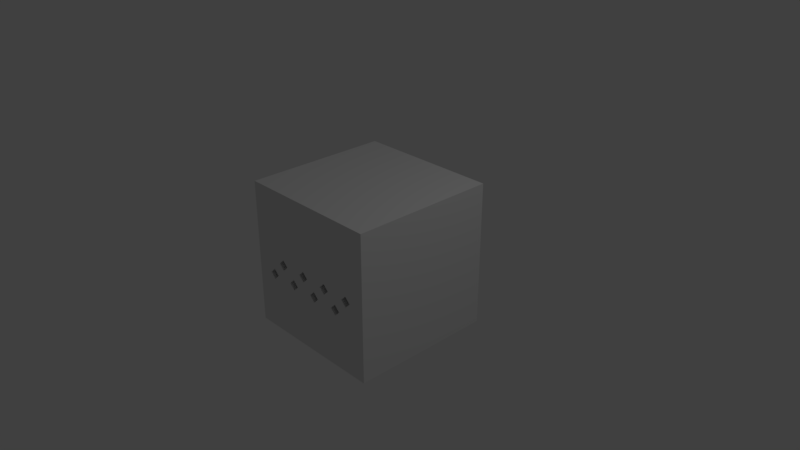 # Source: iovCage.blend  (saved by Blender 2.79.0; exported with 4.5.12 LTS)
import bpy
from mathutils import Matrix  # noqa: F401  (used for matrix-valued properties, if any)

bpy.ops.wm.read_factory_settings(use_empty=True)
scene = bpy.context.scene
scene.name = 'Scene'

# ---- collections
col_collection_1 = bpy.data.collections.new('Collection 1'); scene.collection.children.link(col_collection_1)

# ---- materials (node trees are filled in below, after node groups)
mat_material = bpy.data.materials.new('Material')
mat_material.alpha_threshold = 0.0
mat_material.use_transparent_shadow = False
mat_material.roughness = 0.5
mat_material.line_color = (0.0, 0.0, 0.0, 1.0)

# ---- material node trees

# ---- world
world_world = bpy.data.worlds.new('World'); scene.world = world_world
world_world.color = (0.05088, 0.05088, 0.05088)
world_world.use_sun_shadow = False
world_world.sun_shadow_jitter_overblur = 0.0
world_world.cycles.sampling_method = 'MANUAL'

# ---- cameras
cam_camera = bpy.data.cameras.new('Camera')
cam_camera.clip_end = 100.0
cam_camera.lens = 35.0
cam_camera.sensor_width = 32.0
cam_camera.sensor_height = 18.0
cam_camera.ortho_scale = 7.314
cam_camera.dof.focus_distance = 0.0
cam_camera.dof.aperture_fstop = 128.0

# ---- lights
light_lamp = bpy.data.lights.new('Lamp', 'POINT')
light_lamp.transmission_factor = 0.0
light_lamp.cutoff_distance = 30.0
light_lamp.energy = 100.0
light_lamp.shadow_buffer_clip_start = 1.001
light_lamp.shadow_soft_size = 0.1
light_lamp.shadow_maximum_resolution = 0.006
light_lamp.use_absolute_resolution = True

# ---- meshes
me_cube = bpy.data.meshes.new('Cube')
me_cube.from_pydata([(-0.9174, 0.9268, -0.9158), (0.9142, 0.9268, -0.9158), (0.9142, -0.9048, -0.9158), (-0.9174, -0.9048, -0.9158), (-0.9174, 0.9268, 0.9158), (0.9142, 0.9268, 0.9158), (0.9142, -0.9048, 0.9158), (-0.9174, -0.9048, 0.9158), (-1.002, 1.011, -1.0), (0.9984, 1.011, -1.0), (0.9984, -0.989, -1.0), (-1.002, -0.989, -1.0), (-1.002, 1.011, 1.0), (0.9984, 1.011, 1.0), (0.9984, -0.989, 1.0), (-1.002, -0.989, 1.0), (0.0984, -0.989, -0.2756), (0.0984, 1.011, -0.2756), (0.0984, -0.9048, -0.2756), (0.0984, 0.9268, -0.2756), (0.02277, -0.989, -0.2), (0.02277, 1.011, -0.2), (0.02277, -0.9048, -0.2), (0.02277, 0.9268, -0.2), (0.774, -0.989, -7.451e-08), (0.774, 1.011, 7.451e-08), (0.774, -0.9048, -6.706e-08), (0.774, 0.9268, 6.706e-08), (0.6984, -0.989, 0.07563), (0.6984, 1.011, 0.07563), (0.6984, -0.9048, 0.07563), (0.6984, 0.9268, 0.07563), (0.4984, -0.989, -0.1244), (0.4984, 1.011, -0.1244), (0.4984, -0.9048, -0.1244), (0.4984, 0.9268, -0.1244), (0.574, -0.989, -0.2), (0.574, 1.011, -0.2), (0.574, -0.9048, -0.2), (0.574, 0.9268, -0.2), (0.6228, -0.989, -8.196e-08), (0.6228, 1.011, 6.706e-08), (0.6228, -0.9048, -7.451e-08), (0.6228, 0.9268, 5.96e-08), (0.4984, -0.989, -0.2756), (0.4984, 1.011, -0.2756), (0.4984, -0.9048, -0.2756), (0.4984, 0.9268, -0.2756), (0.4228, -0.989, -0.2), (0.4228, 1.011, -0.2), (0.4228, -0.9048, -0.2), (0.4228, 0.9268, -0.2), (0.174, -0.989, -0.2), (0.174, 1.011, -0.2), (0.174, -0.9048, -0.2), (0.174, 0.9268, -0.2), (0.0984, -0.989, -0.1244), (0.0984, 1.011, -0.1244), (0.0984, -0.9048, -0.1244), (0.0984, 0.9268, -0.1244), (-0.226, -0.989, -0.2), (-0.226, 1.011, -0.2), (-0.226, -0.9048, -0.2), (-0.226, 0.9268, -0.2), (-0.3016, -0.989, -0.1244), (-0.3016, 1.011, -0.1244), (-0.3016, -0.9048, -0.1244), (-0.3016, 0.9268, -0.1244), (-0.5016, -0.989, 0.07563), (-0.5016, 1.011, 0.07563), (-0.5016, -0.9048, 0.07563), (-0.5016, 0.9268, 0.07563), (-0.5772, -0.989, -8.196e-08), (-0.5772, 1.011, 6.706e-08), (-0.5772, -0.9048, -7.451e-08), (-0.5772, 0.9268, 5.96e-08), (-0.3772, -0.989, -0.2), (-0.3772, 1.011, -0.2), (-0.3772, -0.9048, -0.2), (-0.3772, 0.9268, -0.2), (0.6984, -0.989, -0.07563), (0.6984, 1.011, -0.07563), (0.6984, -0.9048, -0.07563), (0.6984, 0.9268, -0.07563), (-0.626, -0.989, -0.2), (-0.626, 1.011, -0.2), (-0.626, -0.9048, -0.2), (-0.626, 0.9268, -0.2), (-0.7016, -0.989, -0.2756), (-0.7016, 1.011, -0.2756), (-0.7016, -0.9048, -0.2756), (-0.7016, 0.9268, -0.2756), (-0.7016, -0.989, -0.1244), (-0.7016, 1.011, -0.1244), (-0.7016, -0.9048, -0.1244), (-0.7016, 0.9268, -0.1244), (-0.7772, -0.989, -0.2), (-0.7772, 1.011, -0.2), (-0.7772, -0.9048, -0.2), (-0.7772, 0.9268, -0.2), (-0.1016, -0.989, 0.07563), (-0.1016, 1.011, 0.07563), (-0.1016, -0.9048, 0.07563), (-0.1016, 0.9268, 0.07563), (-0.02598, -0.989, -7.451e-08), (-0.02598, 1.011, 7.451e-08), (-0.02598, -0.9048, -6.706e-08), (-0.02598, 0.9268, 6.706e-08), (-0.1016, -0.989, -0.07563), (-0.1016, 1.011, -0.07563), (-0.1016, -0.9048, -0.07563), (-0.1016, 0.9268, -0.07563), (-0.1772, -0.989, -8.196e-08), (-0.1772, 1.011, 6.706e-08), (-0.1772, -0.9048, -7.451e-08), (-0.1772, 0.9268, 5.96e-08), (0.2984, -0.989, 0.07563), (0.2984, 1.011, 0.07563), (0.2984, -0.9048, 0.07563), (0.2984, 0.9268, 0.07563), (0.374, -0.989, -7.451e-08), (0.374, 1.011, 7.451e-08), (0.374, -0.9048, -6.706e-08), (0.374, 0.9268, 6.706e-08), (0.2228, -0.989, -8.196e-08), (0.2228, 1.011, 6.706e-08), (0.2228, -0.9048, -7.451e-08), (0.2228, 0.9268, 5.96e-08), (-0.426, -0.989, -7.451e-08), (-0.426, 1.011, 7.451e-08), (-0.426, -0.9048, -6.706e-08), (-0.426, 0.9268, 6.706e-08), (-0.5016, -0.989, -0.07563), (-0.5016, 1.011, -0.07563), (-0.5016, -0.9048, -0.07563), (-0.5016, 0.9268, -0.07563), (0.2984, -0.989, -0.07563), (0.2984, 1.011, -0.07563), (0.2984, -0.9048, -0.07563), (0.2984, 0.9268, -0.07563), (-0.6852, -0.9048, -0.1408), (-0.3016, -0.989, -0.2756), (-0.3016, 1.011, -0.2756), (-0.3016, -0.9048, -0.2756), (-0.3016, 0.9268, -0.2756)], [], [(0, 3, 2, 1), (4, 5, 6, 7), (0, 99, 95, 87, 79, 67, 63, 23, 59, 55, 51, 35, 39, 1, 5, 27, 83, 43, 123, 139, 127, 107, 111, 115, 131, 135, 75, 4), (1, 2, 6, 5), (2, 26, 30, 42, 122, 118, 126, 106, 102, 114, 130, 70, 74, 140, 94, 98, 3, 7, 6), (4, 7, 3, 0), (8, 9, 10, 11), (12, 15, 14, 13), (8, 12, 73, 133, 129, 113, 109, 105, 125, 137, 121, 41, 81, 25, 13, 9, 37, 33, 49, 53, 57, 21, 61, 65, 77, 85, 93, 97), (9, 13, 14, 10), (10, 14, 15, 72, 68, 128, 112, 100, 104, 124, 116, 120, 40, 28, 24), (12, 8, 11, 15), (48, 50, 34, 32), (51, 49, 33, 35), (32, 34, 38, 36), (35, 33, 37, 39), (76, 78, 66, 64), (79, 77, 65, 67), (80, 82, 42, 40), (83, 81, 41, 43), (141, 143, 78, 76), (144, 142, 77, 79), (60, 62, 143, 141), (63, 61, 142, 144), (112, 114, 102, 100), (115, 113, 101, 103), (72, 74, 70, 68), (75, 73, 69, 71), (68, 70, 130, 128), (71, 69, 129, 131), (36, 38, 46, 44), (39, 37, 45, 47), (100, 102, 106, 104), (103, 101, 105, 107), (88, 90, 98, 96), (91, 89, 97, 99), (56, 58, 54, 52), (59, 57, 53, 55), (132, 134, 74, 72), (135, 133, 73, 75), (40, 42, 30, 28), (43, 41, 29, 31), (97, 89, 85, 77, 142, 61, 21, 17, 53, 49, 45, 37, 9, 8), (13, 25, 29, 41, 121, 117, 125, 105, 101, 113, 129, 69, 73, 12), (80, 36, 44, 48, 52, 16, 20, 60, 141, 76, 84, 88, 96, 11, 10, 24), (11, 96, 92, 84, 76, 64, 60, 20, 56, 52, 48, 32, 36, 80, 40, 120, 136, 124, 104, 108, 112, 128, 132, 72, 15), (24, 26, 82, 80), (27, 25, 81, 83), (44, 46, 50, 48), (47, 45, 49, 51), (128, 130, 134, 132), (131, 129, 133, 135), (84, 86, 90, 88), (87, 85, 89, 91), (92, 94, 140, 86, 84), (95, 93, 85, 87), (108, 110, 114, 112), (111, 109, 113, 115), (64, 66, 62, 60), (67, 65, 61, 63), (120, 122, 138, 136), (123, 121, 137, 139), (104, 106, 110, 108), (107, 105, 109, 111), (96, 98, 94, 92), (99, 97, 93, 95), (20, 22, 58, 56), (23, 21, 57, 59), (28, 30, 26, 24), (31, 29, 25, 27), (124, 126, 118, 116), (127, 125, 117, 119), (3, 98, 90, 86, 78, 143, 62, 22, 18, 54, 50, 46, 38, 2), (38, 34, 50, 54, 58, 22, 62, 66, 78, 86, 140, 74, 134, 130, 114, 110, 106, 126, 138, 122, 42, 82, 26, 2), (116, 118, 122, 120), (119, 117, 121, 123), (52, 54, 18, 16), (55, 53, 17, 19), (4, 75, 71, 131, 115, 103, 107, 127, 119, 123, 43, 31, 27, 5), (1, 39, 47, 51, 55, 19, 23, 63, 144, 79, 87, 91, 99, 0), (16, 18, 22, 20), (19, 17, 21, 23), (136, 138, 126, 124), (139, 137, 125, 127)])
_uv = me_cube.uv_layers.new(name='UVMap')
_uv.uv.foreach_set('vector', [0.0, 0.0, 0.0, 0.0, 0.0, 0.0, 0.0, 0.0, 0.0, 0.0, 0.0, 0.0, 0.0, 0.0, 0.0, 0.0, 0.0, 0.0, 0.07648, 0.3908, 0.1177, 0.4321, 0.159, 0.3908, 0.2947, 0.3908, 0.336, 0.4321, 0.3772, 0.3908, 0.5129, 0.3908, 0.5542, 0.4321, 0.5955, 0.3908, 0.7312, 0.3908, 0.7724, 0.4321, 0.8137, 0.3908, 0.9993, 0.0, 0.9993, 1.0, 0.9228, 0.5, 0.8815, 0.4587, 0.8403, 0.5, 0.7046, 0.5, 0.6633, 0.4587, 0.622, 0.5, 0.4863, 0.5, 0.4451, 0.4587, 0.4038, 0.5, 0.2681, 0.5, 0.2269, 0.4587, 0.1856, 0.5, 2.384e-07, 1.0, 0.0, 0.0, 0.0, 0.0, 0.0, 0.0, 0.0, 0.0, 0.0, 0.0, 0.0, 0.0, 0.0, 0.0, 0.0, 0.0, 0.0, 0.0, 0.0, 0.0, 0.0, 0.0, 0.0, 0.0, 0.0, 0.0, 0.0, 0.0, 0.0, 0.0, 0.0, 0.0, 0.0, 0.0, 0.0, 0.0, 0.0, 0.0, 0.0, 0.0, 0.0, 0.0, 0.0, 0.0, 0.0, 0.0, 0.0, 0.0, 0.0, 0.0, 0.0, 0.0, 0.0, 0.0, 0.0, 0.0, 0.0, 0.0, 0.0, 0.0, 0.0, 0.0, 0.0, 0.0, 0.0, 0.0, 0.0, 0.0, 0.0, 0.0, 0.0, 0.0, 0.0, 0.0, 0.0, 0.0, 0.0, 0.0, 0.0, 0.0, 0.0, 0.0, 0.0, 0.0, 0.0, 0.0, 0.0, 0.0, 0.0, 0.0, 0.0, 0.0, 0.0, 0.0, 0.0, 0.0, 0.0, 0.0, 0.0, 0.0, 0.0, 0.0, 0.0, 0.0, 0.0, 0.0, 0.0, 0.0, 0.0, 0.0, 0.0, 0.0, 0.0, 0.0, 0.0, 0.0, 0.0, 0.0, 0.0, 0.0, 0.0, 0.0, 0.0, 0.0, 0.0, 0.0, 0.0, 0.0, 0.0, 0.0, 0.0, 0.0, 0.0, 0.0, 0.0, 0.0, 0.0, 0.0, 0.0, 0.0, 0.0, 0.0, 0.0, 0.0, 0.0, 0.0, 0.0, 0.0, 0.0, 0.0, 0.0, 0.0, 0.0, 0.0, 0.0, 0.0, 0.0, 0.0, 0.0, 0.0, 0.0, 0.0, 0.0, 0.0, 0.0, 0.0, 0.0, 0.0, 0.0, 0.0, 0.0, 0.0, 0.0, 0.0, 0.0, 0.0, 0.0, 0.0, 0.0, 0.0, 0.0, 0.0, 0.0, 0.0, 0.0, 0.0, 0.0, 0.0, 0.0, 0.0, 0.0, 0.0, 0.0, 0.0, 0.0, 0.0, 0.0, 0.0, 0.0, 0.0, 0.0, 0.0, 0.0, 0.0, 0.0, 0.0, 0.0, 0.0, 0.0, 0.0, 0.0, 0.0, 0.0, 0.0, 0.0, 0.0, 0.0, 0.0, 0.0, 0.0, 0.0, 0.0, 0.0, 0.0, 0.0, 0.0, 0.0, 0.0, 0.0, 0.0, 0.0, 0.0, 0.0, 0.0, 0.0, 0.0, 0.0, 0.0, 0.0, 0.0, 0.0, 0.0, 0.0, 0.0, 0.0, 0.0, 0.0, 0.0, 0.0, 0.0, 0.0, 0.0, 0.0, 0.0, 0.0, 0.0, 0.0, 0.0, 0.0, 0.0, 0.0, 0.0, 0.0, 0.0, 0.0, 0.0, 0.0, 0.0, 0.0, 0.0, 0.0, 0.0, 0.0, 0.0, 0.0, 0.0, 0.0, 0.0, 0.0, 0.0, 0.0, 0.0, 0.0, 0.0, 0.0, 0.0, 0.0, 0.0, 0.0, 0.0, 0.0, 0.0, 0.0, 0.0, 0.0, 0.0, 0.0, 0.0, 0.0, 0.0, 0.0, 0.0, 0.0, 0.0, 0.0, 0.0, 0.0, 0.0, 0.0, 0.0, 0.0, 0.0, 0.0, 0.0, 0.0, 0.0, 0.0, 0.0, 0.0, 0.0, 0.0, 0.0, 0.0, 0.0, 0.0, 0.0, 0.0, 0.0, 0.0, 0.0, 0.0, 0.0, 0.0, 0.0, 0.0, 0.0, 0.0, 0.0, 0.0, 0.0, 0.0, 0.0, 0.0, 0.0, 0.0, 0.0, 0.0, 0.0, 0.0, 0.0, 0.0, 0.0, 0.0, 0.0, 0.0, 0.0, 0.0, 0.0, 0.0, 0.0, 0.0, 0.0, 0.0, 0.0, 0.0, 0.0, 0.0, 0.0, 0.0, 0.0, 0.0, 0.0, 0.0, 0.0, 0.0, 0.0, 0.0, 0.0, 0.0, 0.0, 0.0, 0.0, 0.0, 0.0, 0.0, 0.0, 0.0, 0.0, 0.0, 0.0, 0.0, 0.0, 0.0, 0.0, 0.0, 0.0, 0.0, 0.0, 0.0, 0.0, 0.0, 0.0, 0.0, 0.0, 0.0, 0.0, 0.0, 0.0, 0.0, 0.0, 0.0, 0.0, 0.0, 0.0, 0.0, 0.0, 0.0, 0.0, 0.0, 0.0, 0.0, 0.0, 0.0, 0.0, 0.0, 0.0, 0.0, 0.0, 0.0, 0.0, 0.0, 0.0, 0.0, 0.0, 0.0, 0.0, 0.0, 0.0, 0.0, 0.0, 0.0, 0.0, 0.0, 0.0, 0.0, 0.0, 0.0, 0.0, 0.0, 0.0, 0.0, 0.0, 0.0, 0.0, 0.0, 0.0, 0.0, 0.0, 0.0, 0.0, 0.0, 0.0, 0.0, 0.0, 0.0, 0.0, 0.0, 0.0, 0.0, 0.0, 0.0, 0.0, 0.0, 0.0, 0.0, 0.0, 0.0, 0.0, 0.0, 0.0, 0.0, 0.0, 0.0, 0.0, 0.0, 0.0, 0.0, 0.0, 0.0, 0.0, 0.0, 0.0, 0.0, 0.0, 0.0, 0.0, 0.0, 0.0, 0.0, 0.0, 0.0, 0.0, 0.0, 0.0, 0.0, 0.0, 0.0, 0.0, 0.0, 0.0, 0.0, 0.0, 0.0, 0.0, 0.0, 0.0, 0.0, 0.0, 0.0, 0.0, 0.0, 0.0, 0.0, 0.0, 0.0, 0.0, 0.0, 0.0, 0.0, 0.0, 0.0, 0.0, 0.0, 0.0, 0.0, 0.0, 0.0, 0.0, 0.0, 0.0, 0.0, 0.0, 0.0, 0.0, 0.0, 0.0, 0.0, 0.0, 0.0, 0.0, 0.0, 0.0, 0.0, 0.0, 0.0, 0.0, 0.0, 0.0, 0.0, 0.0, 0.0, 0.0, 0.0, 0.0, 0.0, 0.0, 0.0, 0.0, 0.0, 0.0, 0.0, 0.0, 0.0, 0.0, 0.0, 0.0, 0.0, 0.0, 0.0, 0.0, 0.0, 0.0, 0.0, 0.0, 0.0, 0.0, 0.0, 0.0, 0.0, 0.0, 0.0, 0.0, 0.0, 0.0, 0.0, 0.0, 0.0, 0.0, 0.0, 0.0, 0.0, 0.0, 0.0, 0.0, 0.0, 0.0, 0.0, 0.0, 0.0, 0.0, 0.0, 0.0, 0.0, 0.0, 0.0, 0.0, 0.0, 0.0, 0.0, 0.0, 0.0, 0.0, 0.0, 0.0, 0.0, 0.0, 0.0, 0.0, 0.0, 0.0, 0.0, 0.0, 0.0, 0.0, 0.0, 0.0, 0.0, 0.0, 0.0, 0.0, 0.0, 0.0, 0.0, 0.0, 0.0, 0.0, 0.0, 0.0, 0.0, 0.0, 0.0, 0.0, 0.0, 0.0, 0.0, 0.0, 0.0, 0.0, 0.0, 0.0, 0.0, 0.0, 0.0, 0.0, 0.0, 0.0, 0.0, 0.0, 0.0, 0.0, 0.0, 0.0, 0.0, 0.0, 0.0, 0.0, 0.0, 0.0, 0.0, 0.0, 0.0, 0.0, 0.0, 0.0, 0.0, 0.0, 0.0, 0.0, 0.0, 0.0, 0.0, 0.0, 0.0, 0.0, 0.0, 0.0, 0.0, 0.0, 0.0, 0.0, 0.0, 0.0, 0.0, 0.0, 0.0, 0.0, 0.0, 0.0, 0.0, 0.0, 0.0, 0.0, 0.0, 0.0, 0.0, 0.0, 0.0, 0.0, 0.0, 0.0, 0.0, 0.0, 0.0, 0.0, 0.0, 0.0, 0.0, 0.0, 0.0, 0.0, 0.0, 0.0, 0.0, 0.0, 0.0, 0.0, 0.0, 0.0, 0.0, 0.0, 0.0, 0.0, 0.0, 0.0, 0.0, 0.0, 0.0, 0.0, 0.0, 0.0, 0.0, 0.0, 0.0, 0.0, 0.0, 0.0, 0.0, 0.0, 0.0, 0.0, 0.0, 0.0, 0.0, 0.0, 0.0, 0.0, 0.0, 0.0, 0.0, 0.0, 0.0, 0.0, 0.0, 0.0, 0.0, 0.0, 0.0, 0.0, 0.0, 0.0, 0.0, 0.0, 0.0, 0.0, 0.0, 0.0, 0.0, 0.0, 0.0, 0.0, 0.0, 0.0, 0.0, 0.0, 0.0, 0.0, 0.0, 0.0, 0.0, 0.0, 0.0, 0.0, 0.0, 0.0, 0.0, 0.0, 0.0, 0.0, 0.0, 0.0, 0.0, 0.0, 0.0, 0.0, 0.0, 0.0, 0.0, 0.0, 0.0, 0.0, 0.0, 0.0, 0.0, 0.0, 0.0, 0.0, 0.0, 0.0, 0.0, 0.0, 0.0, 0.0, 0.0, 0.0, 0.0, 0.0, 0.0, 0.0, 0.0, 0.0, 0.0, 0.0, 0.0, 0.0, 0.0, 0.0, 0.0, 0.0, 0.0, 0.0, 0.0, 0.0, 0.0, 0.0, 0.0, 0.0, 0.0, 0.0, 0.0, 0.0, 0.0, 0.0, 0.0, 0.0, 0.0, 0.0, 0.0, 0.0, 2.384e-07, 1.0, 0.1856, 0.5, 0.2269, 0.5413, 0.2681, 0.5, 0.4038, 0.5, 0.4451, 0.5413, 0.4863, 0.5, 0.622, 0.5, 0.6633, 0.5413, 0.7046, 0.5, 0.8403, 0.5, 0.8815, 0.5413, 0.9228, 0.5, 0.9993, 1.0, 0.9993, 0.0, 0.8137, 0.3908, 0.7724, 0.3495, 0.7312, 0.3908, 0.5955, 0.3908, 0.5542, 0.3495, 0.5129, 0.3908, 0.3772, 0.3908, 0.336, 0.3495, 0.2947, 0.3908, 0.159, 0.3908, 0.1177, 0.3495, 0.07648, 0.3908, 0.0, 0.0, 0.0, 0.0, 0.0, 0.0, 0.0, 0.0, 0.0, 0.0, 0.0, 0.0, 0.0, 0.0, 0.0, 0.0, 0.0, 0.0, 0.0, 0.0, 0.0, 0.0, 0.0, 0.0, 0.0, 0.0, 0.0, 0.0, 0.0, 0.0, 0.0, 0.0, 0.0, 0.0])
me_cube.materials.append(mat_material)
me_cube.use_remesh_preserve_volume = False
me_cube.use_remesh_preserve_attributes = False
me_cube.use_mirror_vertex_groups = False
me_cube.update()

# ---- objects
ob_cube = bpy.data.objects.new('Cube', me_cube)
ob_lamp = bpy.data.objects.new('Lamp', light_lamp)
ob_camera = bpy.data.objects.new('Camera', cam_camera)

# ---- transforms, parenting, visibility, modifiers, constraints
ob_cube.location = (0.0, 0.0, 0.0)
ob_cube.lock_rotations_4d = False
ob_cube.empty_display_type = 'ARROWS'
ob_cube.lineart.crease_threshold = 0.0
ob_lamp.location = (4.076, 1.005, 5.904)
ob_lamp.rotation_euler = (0.6503, 0.05522, 1.866)
ob_lamp.lock_rotations_4d = False
ob_lamp.empty_display_type = 'ARROWS'
ob_lamp.color = (0.0, 0.0, 0.0, 0.0)
ob_lamp.lineart.crease_threshold = 0.0
ob_camera.location = (7.481, -6.508, 5.344)
ob_camera.rotation_euler = (1.109, 0.0, 0.8149)
ob_camera.lock_rotations_4d = False
ob_camera.empty_display_type = 'ARROWS'
ob_camera.color = (0.0, 0.0, 0.0, 0.0)
ob_camera.display_type = 'WIRE'
ob_camera.lineart.crease_threshold = 0.0

# ---- collection membership
col_collection_1.objects.link(ob_cube)
col_collection_1.objects.link(ob_lamp)
col_collection_1.objects.link(ob_camera)

# ---- scene / render settings (as saved in the file)
scene.camera = ob_camera
scene.frame_start = 1; scene.frame_end = 250; scene.frame_set(1)
scene.render.engine = 'BLENDER_EEVEE_NEXT'
scene.render.resolution_percentage = 50
scene.render.dither_intensity = 0.0
scene.cycles.use_denoising = False
scene.cycles.samples = 128
scene.cycles.sampling_pattern = 'TABULATED_SOBOL'
scene.cycles.use_adaptive_sampling = False
scene.cycles.use_light_tree = False
scene.cycles.blur_glossy = 0.0
scene.cycles.sample_clamp_indirect = 0.0
scene.view_settings.view_transform = 'Standard'
bpy.context.view_layer.update()
